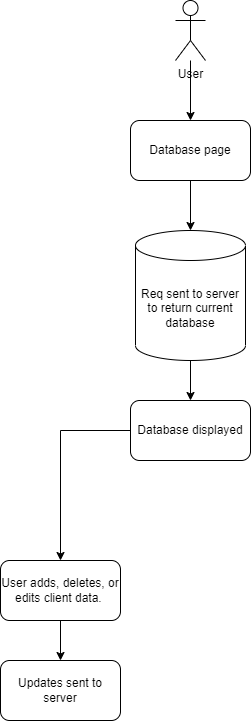

The diagram above was exported from draw.io. Its source (the exported page's mxGraphModel, read from the mxfile embedded in the PNG):
<mxGraphModel dx="902" dy="297" grid="1" gridSize="10" guides="1" tooltips="1" connect="1" arrows="1" fold="1" page="1" pageScale="1" pageWidth="827" pageHeight="1169" math="0" shadow="0">
  <root>
    <mxCell id="WIyWlLk6GJQsqaUBKTNV-0" />
    <mxCell id="WIyWlLk6GJQsqaUBKTNV-1" parent="WIyWlLk6GJQsqaUBKTNV-0" />
    <mxCell id="PVLHYLcrS0TtMWN3BAI1-2" value="" style="edgeStyle=orthogonalEdgeStyle;rounded=0;orthogonalLoop=1;jettySize=auto;html=1;" parent="WIyWlLk6GJQsqaUBKTNV-1" source="PVLHYLcrS0TtMWN3BAI1-0" target="PVLHYLcrS0TtMWN3BAI1-1" edge="1">
      <mxGeometry relative="1" as="geometry" />
    </mxCell>
    <mxCell id="PVLHYLcrS0TtMWN3BAI1-0" value="User" style="shape=umlActor;verticalLabelPosition=bottom;verticalAlign=top;html=1;outlineConnect=0;" parent="WIyWlLk6GJQsqaUBKTNV-1" vertex="1">
      <mxGeometry x="400" y="100" width="30" height="60" as="geometry" />
    </mxCell>
    <mxCell id="PVLHYLcrS0TtMWN3BAI1-20" value="" style="edgeStyle=orthogonalEdgeStyle;rounded=0;orthogonalLoop=1;jettySize=auto;html=1;" parent="WIyWlLk6GJQsqaUBKTNV-1" source="PVLHYLcrS0TtMWN3BAI1-1" target="PVLHYLcrS0TtMWN3BAI1-13" edge="1">
      <mxGeometry relative="1" as="geometry" />
    </mxCell>
    <mxCell id="PVLHYLcrS0TtMWN3BAI1-1" value="Database page" style="rounded=1;whiteSpace=wrap;html=1;" parent="WIyWlLk6GJQsqaUBKTNV-1" vertex="1">
      <mxGeometry x="355" y="220" width="120" height="60" as="geometry" />
    </mxCell>
    <mxCell id="PVLHYLcrS0TtMWN3BAI1-17" value="" style="edgeStyle=orthogonalEdgeStyle;rounded=0;orthogonalLoop=1;jettySize=auto;html=1;" parent="WIyWlLk6GJQsqaUBKTNV-1" source="PVLHYLcrS0TtMWN3BAI1-13" target="PVLHYLcrS0TtMWN3BAI1-16" edge="1">
      <mxGeometry relative="1" as="geometry" />
    </mxCell>
    <mxCell id="PVLHYLcrS0TtMWN3BAI1-13" value="Req sent to server to return current database" style="shape=cylinder3;whiteSpace=wrap;html=1;boundedLbl=1;backgroundOutline=1;size=15;" parent="WIyWlLk6GJQsqaUBKTNV-1" vertex="1">
      <mxGeometry x="360" y="330" width="110" height="130" as="geometry" />
    </mxCell>
    <mxCell id="PVLHYLcrS0TtMWN3BAI1-19" value="" style="edgeStyle=orthogonalEdgeStyle;rounded=0;orthogonalLoop=1;jettySize=auto;html=1;" parent="WIyWlLk6GJQsqaUBKTNV-1" source="PVLHYLcrS0TtMWN3BAI1-16" target="PVLHYLcrS0TtMWN3BAI1-18" edge="1">
      <mxGeometry relative="1" as="geometry" />
    </mxCell>
    <mxCell id="PVLHYLcrS0TtMWN3BAI1-16" value="Database displayed" style="rounded=1;whiteSpace=wrap;html=1;" parent="WIyWlLk6GJQsqaUBKTNV-1" vertex="1">
      <mxGeometry x="355" y="500" width="120" height="60" as="geometry" />
    </mxCell>
    <mxCell id="PVLHYLcrS0TtMWN3BAI1-22" value="" style="edgeStyle=orthogonalEdgeStyle;rounded=0;orthogonalLoop=1;jettySize=auto;html=1;" parent="WIyWlLk6GJQsqaUBKTNV-1" source="PVLHYLcrS0TtMWN3BAI1-18" target="PVLHYLcrS0TtMWN3BAI1-21" edge="1">
      <mxGeometry relative="1" as="geometry" />
    </mxCell>
    <mxCell id="PVLHYLcrS0TtMWN3BAI1-18" value="User adds, deletes, or edits client data.&amp;nbsp;" style="rounded=1;whiteSpace=wrap;html=1;" parent="WIyWlLk6GJQsqaUBKTNV-1" vertex="1">
      <mxGeometry x="225" y="660" width="120" height="60" as="geometry" />
    </mxCell>
    <mxCell id="PVLHYLcrS0TtMWN3BAI1-21" value="Updates sent to server" style="rounded=1;whiteSpace=wrap;html=1;" parent="WIyWlLk6GJQsqaUBKTNV-1" vertex="1">
      <mxGeometry x="225" y="760" width="120" height="60" as="geometry" />
    </mxCell>
  </root>
</mxGraphModel>